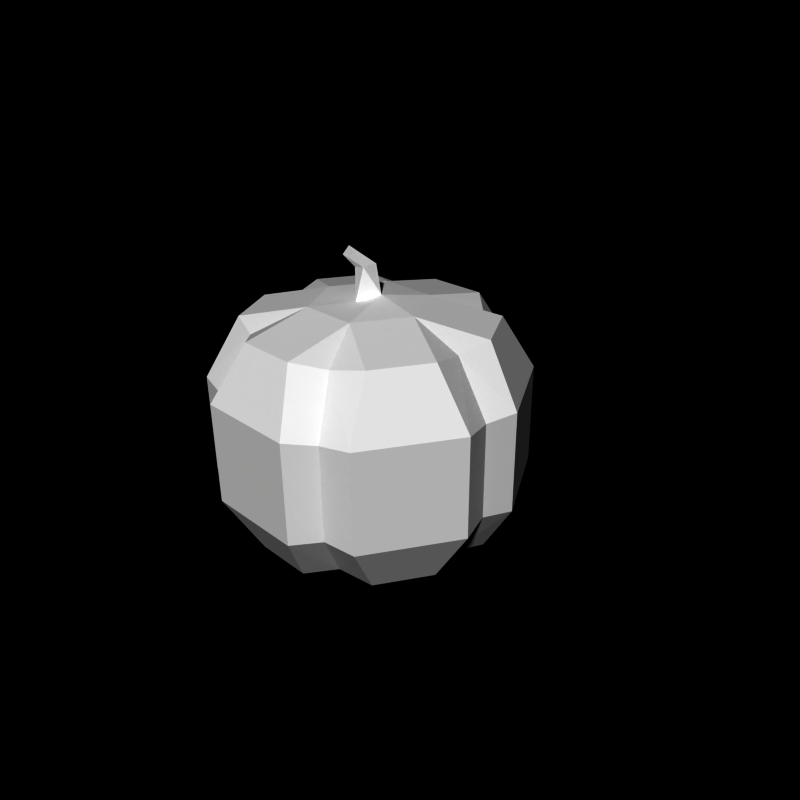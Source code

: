 # Source: pumpkin.blend  (saved by Blender 2.64.0; exported with 4.5.12 LTS)
import bpy
from mathutils import Matrix  # noqa: F401  (used for matrix-valued properties, if any)

bpy.ops.wm.read_factory_settings(use_empty=True)
scene = bpy.context.scene
scene.name = 'Scene'

# ---- collections
col_collection_1 = bpy.data.collections.new('Collection 1'); scene.collection.children.link(col_collection_1)

# ---- materials (node trees are filled in below, after node groups)
mat_material = bpy.data.materials.new('Material')
mat_material.alpha_threshold = 0.0
mat_material.diffuse_color = (1.0, 1.0, 1.0, 1.0)
mat_material.roughness = 0.5
mat_material.specular_intensity = 0.0
mat_material.line_color = (0.0, 0.0, 0.0, 1.0)

# ---- material node trees

# ---- world
world_world = bpy.data.worlds.new('World'); scene.world = world_world
world_world.color = (0.0, 0.0, 0.0)
world_world.use_sun_shadow = False
world_world.sun_shadow_jitter_overblur = 0.0
world_world.cycles.sampling_method = 'MANUAL'
world_world.cycles.sample_map_resolution = 256

# ---- cameras
cam_camera = bpy.data.cameras.new('Camera')
cam_camera.passepartout_alpha = 0.2
cam_camera.clip_end = 100.0
cam_camera.lens = 35.0
cam_camera.sensor_width = 32.0
cam_camera.sensor_height = 18.0
cam_camera.ortho_scale = 7.314
cam_camera.show_passepartout = False
cam_camera.show_safe_areas = True
cam_camera.dof.focus_distance = 0.0
cam_camera.dof.aperture_fstop = 128.0

# ---- meshes
me_cube = bpy.data.meshes.new('Cube')
me_cube.from_pydata([(-0.3825, -0.1095, 0.3875), (-0.3825, 0.109, 0.3875), (0.3867, -0.1095, 0.3875), (0.3867, 0.109, 0.3875), (-0.2848, -0.2787, 0.3875), (-0.2848, 0.2783, 0.3875), (0.289, -0.2787, 0.3875), (0.289, 0.2783, 0.3875), (-0.3332, -0.3841, 0.2022), (-0.3332, 0.3836, 0.2022), (0.3374, -0.3841, 0.2022), (0.3374, 0.3836, 0.2022), (-0.498, -0.09869, 0.2022), (-0.498, 0.09824, 0.2022), (0.5022, -0.09869, 0.2022), (0.5022, 0.09824, 0.2022), (-0.1627, -0.4825, 0.2022), (-0.1627, 0.4821, 0.2022), (0.1669, -0.4825, 0.2022), (0.1669, 0.4821, 0.2022), (-0.09561, -0.3879, 0.3875), (-0.09561, 0.3875, 0.3875), (0.09981, -0.3879, 0.3875), (0.09981, 0.3875, 0.3875), (-0.3593, -0.0002261, 0.3663), (0.3635, -0.0002261, 0.3663), (-0.4677, -0.0002261, 0.1922), (0.4719, -0.0002261, 0.1922), (-0.1786, -0.3132, 0.3663), (-0.1786, 0.3127, 0.3663), (0.1828, -0.3132, 0.3663), (0.1828, 0.3127, 0.3663), (-0.2328, -0.4071, 0.1922), (-0.2328, 0.4067, 0.1922), (0.237, -0.4071, 0.1922), (0.237, 0.4067, 0.1922), (-0.2328, -0.4071, -0.1179), (-0.2328, 0.4067, -0.1179), (0.237, -0.4071, -0.1179), (0.237, 0.4067, -0.1179), (-0.1786, -0.3132, -0.2917), (-0.1786, 0.3127, -0.2917), (0.1828, -0.3132, -0.2917), (0.1828, 0.3127, -0.2917), (-0.4677, -0.0002261, -0.1179), (0.4719, -0.0002261, -0.1179), (-0.3593, -0.0002261, -0.2917), (0.3635, -0.0002261, -0.2917), (-0.09561, -0.3879, -0.3129), (-0.09561, 0.3875, -0.3129), (0.09981, -0.3879, -0.3129), (0.09981, 0.3875, -0.3129), (-0.1627, -0.4825, -0.1279), (-0.1627, 0.4821, -0.1279), (0.1669, -0.4825, -0.1279), (0.1669, 0.4821, -0.1279), (-0.498, -0.09869, -0.1279), (-0.498, 0.09824, -0.1279), (0.5022, -0.09869, -0.1279), (0.5022, 0.09824, -0.1279), (-0.3332, -0.3841, -0.1279), (-0.3332, 0.3836, -0.1279), (0.3374, -0.3841, -0.1279), (0.3374, 0.3836, -0.1279), (-0.2848, -0.2787, -0.3129), (-0.2848, 0.2783, -0.3129), (0.289, -0.2787, -0.3129), (0.289, 0.2783, -0.3129), (-0.3825, -0.1095, -0.3129), (-0.3825, 0.109, -0.3129), (0.3867, -0.1095, -0.3129), (0.3867, 0.109, -0.3129), (0.002101, -0.0002261, -0.3799), (0.09632, -0.1634, 0.4354), (-0.09212, -0.1634, 0.4354), (-0.1863, -0.0002261, 0.4354), (-0.09212, 0.163, 0.4354), (0.09632, 0.163, 0.4354), (0.1905, -0.0002261, 0.4354), (0.01581, 0.04331, 0.4396), (0.05249, -0.02046, 0.4379), (-0.02304, -0.02605, 0.4544), (0.0637, -0.0002261, 0.5274), (0.009586, -0.03798, 0.5412), (0.005553, 0.01778, 0.5429), (0.1264, -0.006882, 0.551), (0.09562, -0.006748, 0.5864)], [], [(0, 24, 12), (13, 24, 1), (14, 25, 2), (3, 25, 15), (12, 26, 56), (57, 26, 13), (58, 27, 14), (15, 27, 59), (26, 12, 24), (24, 13, 26), (25, 14, 27), (27, 15, 25), (44, 56, 26), (26, 57, 44), (27, 58, 45), (45, 59, 27), (20, 28, 16), (17, 29, 21), (18, 30, 22), (23, 31, 19), (28, 4, 8), (9, 5, 29), (10, 6, 30), (31, 7, 11), (16, 32, 52), (53, 33, 17), (54, 34, 18), (19, 35, 55), (32, 8, 60), (61, 9, 33), (62, 10, 34), (35, 11, 63), (8, 32, 28), (29, 33, 9), (30, 34, 10), (11, 35, 31), (32, 16, 28), (29, 17, 33), (30, 18, 34), (35, 19, 31), (60, 36, 32), (33, 37, 61), (34, 38, 62), (63, 39, 35), (36, 52, 32), (33, 53, 37), (34, 54, 38), (39, 55, 35), (36, 40, 52), (41, 37, 53), (42, 38, 54), (39, 43, 55), (60, 40, 36), (41, 61, 37), (42, 62, 38), (63, 43, 39), (40, 60, 64), (61, 41, 65), (62, 42, 66), (43, 63, 67), (48, 52, 40), (53, 49, 41), (54, 50, 42), (51, 55, 43), (40, 72, 48), (72, 41, 49), (72, 42, 50), (43, 72, 51), (64, 72, 40), (72, 65, 41), (72, 66, 42), (67, 72, 43), (44, 46, 56), (46, 44, 57), (47, 45, 58), (45, 47, 59), (68, 56, 46), (57, 69, 46), (58, 70, 47), (71, 59, 47), (46, 72, 68), (72, 46, 69), (72, 47, 70), (47, 72, 71), (64, 68, 72), (69, 65, 72), (70, 66, 72), (67, 71, 72), (48, 72, 50), (49, 51, 72), (74, 0, 4), (74, 4, 28), (0, 75, 24), (75, 0, 74), (73, 6, 2), (6, 73, 30), (78, 2, 25), (2, 78, 73), (73, 22, 30), (22, 73, 20), (20, 74, 28), (74, 20, 73), (1, 75, 5), (75, 1, 24), (5, 76, 29), (76, 5, 75), (76, 21, 29), (21, 76, 23), (23, 77, 31), (77, 23, 76), (7, 77, 3), (77, 7, 31), (3, 78, 25), (78, 3, 77), (78, 77, 80), (76, 75, 81), (74, 73, 81), (75, 74, 81), (82, 84, 85), (83, 82, 85), (83, 85, 86), (83, 86, 84), (84, 86, 85), (81, 83, 84), (79, 81, 84), (73, 78, 80), (73, 80, 81), (77, 76, 79), (76, 81, 79), (77, 79, 80), (17, 21, 23), (17, 23, 19), (17, 19, 55), (17, 55, 53), (49, 55, 51), (49, 53, 55), (16, 18, 22), (16, 22, 20), (16, 52, 54), (16, 54, 18), (48, 54, 52), (48, 50, 54), (63, 71, 67), (63, 59, 71), (70, 62, 66), (70, 58, 62), (69, 61, 65), (69, 57, 61), (60, 68, 64), (60, 56, 68), (11, 7, 3), (11, 3, 15), (2, 6, 10), (2, 10, 14), (1, 5, 9), (1, 9, 13), (0, 12, 8), (0, 8, 4), (11, 15, 59), (11, 59, 63), (58, 14, 10), (58, 10, 62), (57, 13, 9), (57, 9, 61), (8, 12, 56), (8, 56, 60), (80, 83, 81), (80, 82, 83), (79, 82, 80), (79, 84, 82)])
_uv = me_cube.uv_layers.new(name='UVTex')
_uv.uv.foreach_set('vector', [0.294, 0.7292, 0.25, 0.7353, 0.2809, 0.5998, 0.2191, 0.5998, 0.25, 0.7353, 0.206, 0.7292, 0.7191, 0.5998, 0.75, 0.7353, 0.706, 0.7292, 0.794, 0.7292, 0.75, 0.7353, 0.7809, 0.5998, 0.2809, 0.5998, 0.25, 0.6016, 0.2809, 0.4005, 0.2191, 0.4005, 0.25, 0.6016, 0.2191, 0.5998, 0.7191, 0.4005, 0.75, 0.6016, 0.7191, 0.5998, 0.7809, 0.5998, 0.75, 0.6016, 0.7809, 0.4005, 0.25, 0.6016, 0.2809, 0.5998, 0.25, 0.7353, 0.25, 0.7353, 0.2191, 0.5998, 0.25, 0.6016, 0.75, 0.7353, 0.7191, 0.5998, 0.75, 0.6016, 0.75, 0.6016, 0.7809, 0.5998, 0.75, 0.7353, 0.25, 0.3987, 0.2809, 0.4005, 0.25, 0.6016, 0.25, 0.6016, 0.2191, 0.4005, 0.25, 0.3987, 0.75, 0.6016, 0.7191, 0.4005, 0.75, 0.3987, 0.75, 0.3987, 0.7809, 0.4005, 0.75, 0.6016, 0.4607, 0.7292, 0.4167, 0.7353, 0.4476, 0.5998, 0.0, 0.5998, 0.08333, 0.7353, 0.0, 0.7292, 0.5524, 0.5998, 0.5833, 0.7353, 0.5393, 0.7292, 0.9607, 0.7292, 0.9167, 0.7353, 0.9476, 0.5998, 0.4167, 0.7353, 0.3726, 0.7292, 0.3857, 0.5998, 0.1143, 0.5998, 0.1274, 0.7292, 0.08333, 0.7353, 0.6143, 0.5998, 0.6274, 0.7292, 0.5833, 0.7353, 0.9167, 0.7353, 0.8726, 0.7292, 0.8857, 0.5998, 0.4476, 0.5998, 0.4167, 0.6016, 0.4476, 0.4005, 0.0, 0.4005, 0.08333, 0.6016, 0.0, 0.5998, 0.5524, 0.4005, 0.5833, 0.6016, 0.5524, 0.5998, 0.9476, 0.5998, 0.9167, 0.6016, 0.9476, 0.4005, 0.4167, 0.6016, 0.3857, 0.5998, 0.3857, 0.4005, 0.1143, 0.4005, 0.1143, 0.5998, 0.08333, 0.6016, 0.6143, 0.4005, 0.6143, 0.5998, 0.5833, 0.6016, 0.9167, 0.6016, 0.8857, 0.5998, 0.8857, 0.4005, 0.3857, 0.5998, 0.4167, 0.6016, 0.4167, 0.7353, 0.08333, 0.7353, 0.08333, 0.6016, 0.1143, 0.5998, 0.5833, 0.7353, 0.5833, 0.6016, 0.6143, 0.5998, 0.8857, 0.5998, 0.9167, 0.6016, 0.9167, 0.7353, 0.4167, 0.6016, 0.4476, 0.5998, 0.4167, 0.7353, 0.08333, 0.7353, 0.0, 0.5998, 0.08333, 0.6016, 0.5833, 0.7353, 0.5524, 0.5998, 0.5833, 0.6016, 0.9167, 0.6016, 0.9476, 0.5998, 0.9167, 0.7353, 0.3857, 0.4005, 0.4167, 0.3987, 0.4167, 0.6016, 0.08333, 0.6016, 0.08333, 0.3987, 0.1143, 0.4005, 0.5833, 0.6016, 0.5833, 0.3987, 0.6143, 0.4005, 0.8857, 0.4005, 0.9167, 0.3987, 0.9167, 0.6016, 0.4167, 0.3987, 0.4476, 0.4005, 0.4167, 0.6016, 0.08333, 0.6016, 0.0, 0.4005, 0.08333, 0.3987, 0.5833, 0.6016, 0.5524, 0.4005, 0.5833, 0.3987, 0.9167, 0.3987, 0.9476, 0.4005, 0.9167, 0.6016, 0.4167, 0.3987, 0.4167, 0.2651, 0.4476, 0.4005, 0.08333, 0.2651, 0.08333, 0.3987, 0.0, 0.4005, 0.5833, 0.2651, 0.5833, 0.3987, 0.5524, 0.4005, 0.9167, 0.3987, 0.9167, 0.2651, 0.9476, 0.4005, 0.3857, 0.4005, 0.4167, 0.2651, 0.4167, 0.3987, 0.08333, 0.2651, 0.1143, 0.4005, 0.08333, 0.3987, 0.5833, 0.2651, 0.6143, 0.4005, 0.5833, 0.3987, 0.8857, 0.4005, 0.9167, 0.2651, 0.9167, 0.3987, 0.4167, 0.2651, 0.3857, 0.4005, 0.3726, 0.2712, 0.1143, 0.4005, 0.08333, 0.2651, 0.1274, 0.2712, 0.6143, 0.4005, 0.5833, 0.2651, 0.6274, 0.2712, 0.9167, 0.2651, 0.8857, 0.4005, 0.8726, 0.2712, 0.4607, 0.2712, 0.4476, 0.4005, 0.4167, 0.2651, 0.0, 0.4005, 0.0, 0.2712, 0.08333, 0.2651, 0.5524, 0.4005, 0.5393, 0.2712, 0.5833, 0.2651, 0.9607, 0.2712, 0.9476, 0.4005, 0.9167, 0.2651, 0.4167, 0.2651, 0.25, 1.776e-15, 0.4607, 0.2712, 0.25, 1.776e-15, 0.08333, 0.2651, 0.0, 0.2712, 0.75, 0.0, 0.5833, 0.2651, 0.5393, 0.2712, 0.9167, 0.2651, 0.75, 1.776e-15, 0.9607, 0.2712, 0.3726, 0.2712, 0.25, 1.776e-15, 0.4167, 0.2651, 0.25, 1.776e-15, 0.1274, 0.2712, 0.08333, 0.2651, 0.75, 0.0, 0.6274, 0.2712, 0.5833, 0.2651, 0.8726, 0.2712, 0.75, 1.776e-15, 0.9167, 0.2651, 0.25, 0.3987, 0.25, 0.2651, 0.2809, 0.4005, 0.25, 0.2651, 0.25, 0.3987, 0.2191, 0.4005, 0.75, 0.2651, 0.75, 0.3987, 0.7191, 0.4005, 0.75, 0.3987, 0.75, 0.2651, 0.7809, 0.4005, 0.294, 0.2712, 0.2809, 0.4005, 0.25, 0.2651, 0.2191, 0.4005, 0.206, 0.2712, 0.25, 0.2651, 0.7191, 0.4005, 0.706, 0.2712, 0.75, 0.2651, 0.794, 0.2712, 0.7809, 0.4005, 0.75, 0.2651, 0.25, 0.2651, 0.25, 1.776e-15, 0.294, 0.2712, 0.25, 1.776e-15, 0.25, 0.2651, 0.206, 0.2712, 0.75, 1.776e-15, 0.75, 0.2651, 0.706, 0.2712, 0.75, 0.2651, 0.75, 1.776e-15, 0.794, 0.2712, 0.3726, 0.2712, 0.294, 0.2712, 0.25, 1.776e-15, 0.206, 0.2712, 0.1274, 0.2712, 0.25, 1.776e-15, 0.706, 0.2712, 0.6274, 0.2712, 0.75, 1.776e-15, 0.8726, 0.2712, 0.794, 0.2712, 0.75, 1.776e-15, 0.4607, 0.2712, 0.25, 1.776e-15, 0.5393, 0.2712, 1.0, 0.2712, 0.9607, 0.2712, 0.75, 1.776e-15, 0.4167, 0.8594, 0.294, 0.7292, 0.3726, 0.7292, 0.4167, 0.8594, 0.3726, 0.7292, 0.4167, 0.7353, 0.294, 0.7292, 0.25, 0.8594, 0.25, 0.7353, 0.25, 0.8594, 0.294, 0.7292, 0.4167, 0.8594, 0.5833, 0.8594, 0.6274, 0.7292, 0.706, 0.7292, 0.6274, 0.7292, 0.5833, 0.8594, 0.5833, 0.7353, 0.75, 0.8594, 0.706, 0.7292, 0.75, 0.7353, 0.706, 0.7292, 0.75, 0.8594, 0.5833, 0.8594, 0.5833, 0.8594, 0.5393, 0.7292, 0.5833, 0.7353, 0.5393, 0.7292, 0.5833, 0.8594, 0.4607, 0.7292, 0.4607, 0.7292, 0.4167, 0.8594, 0.4167, 0.7353, 0.4167, 0.8594, 0.4607, 0.7292, 0.5833, 0.8594, 0.206, 0.7292, 0.25, 0.8594, 0.1274, 0.7292, 0.25, 0.8594, 0.206, 0.7292, 0.25, 0.7353, 0.1274, 0.7292, 0.0, 0.8594, 0.08333, 0.7353, 0.0, 0.8594, 0.1274, 0.7292, 0.25, 0.8594, 0.0, 0.8594, 0.0, 0.7292, 0.08333, 0.7353, 1.0, 0.7292, 1.0, 0.8594, 0.9607, 0.7292, 0.9607, 0.7292, 0.9167, 0.8594, 0.9167, 0.7353, 0.9167, 0.8594, 0.9607, 0.7292, 1.0, 0.8594, 0.8726, 0.7292, 0.9167, 0.8594, 0.794, 0.7292, 0.9167, 0.8594, 0.8726, 0.7292, 0.9167, 0.7353, 0.794, 0.7292, 0.75, 0.8594, 0.75, 0.7353, 0.75, 0.8594, 0.794, 0.7292, 0.9167, 0.8594, 0.75, 0.8594, 0.9167, 0.8594, 0.3121, 0.9572, 0.0, 0.8594, 0.25, 0.8594, 0.0, 0.9726, 0.4167, 0.8594, 0.5833, 0.8594, 0.0, 0.9726, 0.25, 0.8594, 0.4167, 0.8594, 0.0, 0.9726, 0.75, 0.9745, 0.9355, 1.0, 0.7214, 0.9797, 0.441, 0.9745, 0.75, 0.9745, 0.7214, 0.9797, 0.441, 0.9745, 0.7214, 0.9797, 0.1494, 1.0, 0.441, 0.9745, 0.1494, 1.0, 0.128, 0.9837, 0.9355, 1.0, 0.1494, 1.0, 0.7214, 0.9797, 0.0, 0.9726, 0.441, 0.9745, 0.128, 0.9837, 0.5743, 0.9641, 1.0, 0.9726, 0.9355, 1.0, 0.5833, 0.8594, 0.75, 0.8594, 0.3121, 0.9572, 0.5833, 0.8594, 0.3121, 0.9572, 0.0, 0.9726, 0.9167, 0.8594, 1.0, 0.8594, 0.5743, 0.9641, 1.0, 0.8594, 1.0, 0.9726, 0.5743, 0.9641, 0.9167, 0.8594, 0.5743, 0.9641, 0.3121, 0.9572, 1.0, 0.5998, 1.0, 0.7292, 0.9607, 0.7292, 1.0, 0.5998, 0.9607, 0.7292, 0.9476, 0.5998, 1.0, 0.5998, 0.9476, 0.5998, 0.9476, 0.4005, 1.0, 0.5998, 0.9476, 0.4005, 1.0, 0.4005, 1.0, 0.2712, 0.9476, 0.4005, 0.9607, 0.2712, 1.0, 0.2712, 1.0, 0.4005, 0.9476, 0.4005, 0.4476, 0.5998, 0.5524, 0.5998, 0.5393, 0.7292, 0.4476, 0.5998, 0.5393, 0.7292, 0.4607, 0.7292, 0.4476, 0.5998, 0.4476, 0.4005, 0.5524, 0.4005, 0.4476, 0.5998, 0.5524, 0.4005, 0.5524, 0.5998, 0.4607, 0.2712, 0.5524, 0.4005, 0.4476, 0.4005, 0.4607, 0.2712, 0.5393, 0.2712, 0.5524, 0.4005, 0.8857, 0.4005, 0.794, 0.2712, 0.8726, 0.2712, 0.8857, 0.4005, 0.7809, 0.4005, 0.794, 0.2712, 0.706, 0.2712, 0.6143, 0.4005, 0.6274, 0.2712, 0.706, 0.2712, 0.7191, 0.4005, 0.6143, 0.4005, 0.206, 0.2712, 0.1143, 0.4005, 0.1274, 0.2712, 0.206, 0.2712, 0.2191, 0.4005, 0.1143, 0.4005, 0.3857, 0.4005, 0.294, 0.2712, 0.3726, 0.2712, 0.3857, 0.4005, 0.2809, 0.4005, 0.294, 0.2712, 0.8857, 0.5998, 0.8726, 0.7292, 0.794, 0.7292, 0.8857, 0.5998, 0.794, 0.7292, 0.7809, 0.5998, 0.706, 0.7292, 0.6274, 0.7292, 0.6143, 0.5998, 0.706, 0.7292, 0.6143, 0.5998, 0.7191, 0.5998, 0.206, 0.7292, 0.1274, 0.7292, 0.1143, 0.5998, 0.206, 0.7292, 0.1143, 0.5998, 0.2191, 0.5998, 0.294, 0.7292, 0.2809, 0.5998, 0.3857, 0.5998, 0.294, 0.7292, 0.3857, 0.5998, 0.3726, 0.7292, 0.8857, 0.5998, 0.7809, 0.5998, 0.7809, 0.4005, 0.8857, 0.5998, 0.7809, 0.4005, 0.8857, 0.4005, 0.7191, 0.4005, 0.7191, 0.5998, 0.6143, 0.5998, 0.7191, 0.4005, 0.6143, 0.5998, 0.6143, 0.4005, 0.2191, 0.4005, 0.2191, 0.5998, 0.1143, 0.5998, 0.2191, 0.4005, 0.1143, 0.5998, 0.1143, 0.4005, 0.3857, 0.5998, 0.2809, 0.5998, 0.2809, 0.4005, 0.3857, 0.5998, 0.2809, 0.4005, 0.3857, 0.4005, 0.3121, 0.9572, 0.441, 0.9745, 0.0, 0.9726, 0.3121, 0.9572, 0.75, 0.9745, 0.441, 0.9745, 0.5743, 0.9641, 0.75, 0.9745, 0.3121, 0.9572, 0.5743, 0.9641, 0.9355, 1.0, 0.75, 0.9745])
me_cube.materials.append(mat_material)
me_cube.use_remesh_preserve_volume = False
me_cube.use_remesh_preserve_attributes = False
me_cube.use_mirror_vertex_groups = False
me_cube.update()
arm_armature = bpy.data.armatures.new('Armature')  # bones are not reproduced

# ---- objects
ob_armature = bpy.data.objects.new('Armature', arm_armature)
ob_cube = bpy.data.objects.new('Cube', me_cube)
ob_camera = bpy.data.objects.new('Camera', cam_camera)

# ---- transforms, parenting, visibility, modifiers, constraints
ob_armature.location = (0.0, 0.0, -0.8215)
ob_armature.rotation_euler = (0.0, -0.0, 3.157)
ob_armature.lineart.crease_threshold = 0.0
ob_cube.parent = ob_armature
ob_cube.matrix_parent_inverse = Matrix(((1.0, 0.0, 0.0, 0.0), (0.0, 1.0, 0.0, 0.0), (0.0, 0.0, 1.0, 0.8215), (0.0, 0.0, 0.0, 1.0)))
ob_cube.location = (0.0, 0.0, 0.0)
ob_cube.lock_rotations_4d = False
ob_cube.empty_display_type = 'ARROWS'
ob_cube.color = (0.0, 0.0, 0.0, 1.0)
ob_cube.lineart.crease_threshold = 0.0
_m = ob_cube.modifiers.new('Armature', 'ARMATURE')
_m.object = ob_armature
_m.use_bone_envelopes = True
ob_camera.location = (1.871, -1.627, 1.336)
ob_camera.rotation_euler = (1.109, 0.01082, 0.8149)
ob_camera.lock_rotations_4d = False
ob_camera.empty_display_type = 'ARROWS'
ob_camera.color = (0.0, 0.0, 0.0, 0.0)
ob_camera.display_type = 'WIRE'
ob_camera.lineart.crease_threshold = 0.0

# ---- collection membership
col_collection_1.objects.link(ob_armature)
col_collection_1.objects.link(ob_cube)
col_collection_1.objects.link(ob_camera)

# ---- scene / render settings (as saved in the file)
scene.camera = ob_camera
scene.frame_start = 1; scene.frame_end = 250; scene.frame_set(1)
scene.render.engine = 'BLENDER_EEVEE_NEXT'
scene.render.image_settings.file_format = 'JPEG'
scene.render.image_settings.color_mode = 'RGB'
scene.render.image_settings.compression = 90
scene.render.resolution_x = 512
scene.render.resolution_y = 512
scene.render.pixel_aspect_x = 100.0
scene.render.pixel_aspect_y = 100.0
scene.render.fps = 25
scene.render.dither_intensity = 0.0
scene.render.use_compositing = False
scene.render.use_sequencer = False
scene.render.bake_margin = 2
scene.render.bake_bias = 0.0
scene.render.use_stamp_time = False
scene.render.use_stamp_date = False
scene.render.use_stamp_frame = False
scene.render.use_stamp_camera = False
scene.render.use_stamp_scene = False
scene.render.use_stamp_filename = False
scene.render.use_stamp_render_time = False
scene.render.stamp_font_size = 0
scene.cycles.use_denoising = False
scene.cycles.samples = 10
scene.cycles.sampling_pattern = 'TABULATED_SOBOL'
scene.cycles.light_sampling_threshold = 0.0
scene.cycles.use_adaptive_sampling = False
scene.cycles.use_light_tree = False
scene.cycles.blur_glossy = 0.0
scene.cycles.volume_bounces = 1
scene.cycles.pixel_filter_type = 'GAUSSIAN'
scene.cycles.sample_clamp_indirect = 0.0
scene.view_settings.view_transform = 'Raw'
bpy.context.view_layer.update()

# ---- added for rendering (the .blend has no usable light): sun
light_auto_sun = bpy.data.lights.new('AutoSun', 'SUN')
light_auto_sun.energy = 3.0
light_auto_sun.angle = 0.0523599
ob_auto_sun = bpy.data.objects.new('AutoSun', light_auto_sun)
scene.collection.objects.link(ob_auto_sun)
ob_auto_sun.rotation_euler = (0.872665, 0.174533, 0.523599)
bpy.context.view_layer.update()
